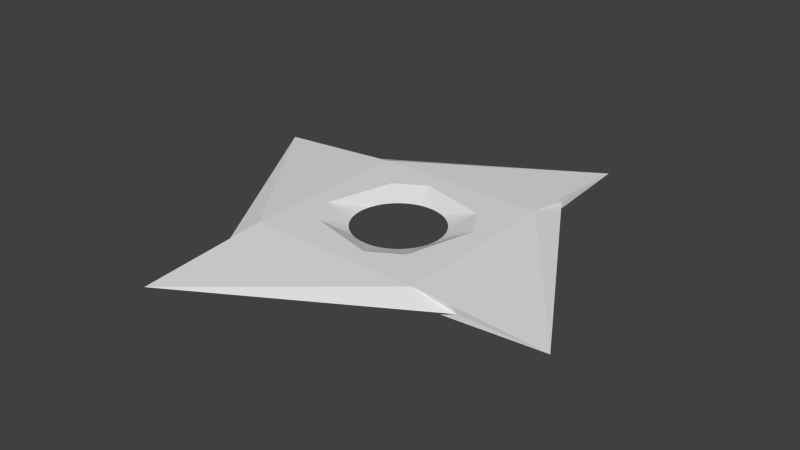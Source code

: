 # Source: NinjaStar_NoAnimation_.blend  (saved by Blender 2.75.0; exported with 4.5.12 LTS)
import bpy
from mathutils import Matrix  # noqa: F401  (used for matrix-valued properties, if any)

bpy.ops.wm.read_factory_settings(use_empty=True)
scene = bpy.context.scene
scene.name = 'Scene'

# ---- collections
col_collection_1 = bpy.data.collections.new('Collection 1'); scene.collection.children.link(col_collection_1)

# ---- world
world_world = bpy.data.worlds.new('World'); scene.world = world_world
world_world.color = (0.05088, 0.05088, 0.05088)
world_world.use_sun_shadow = False
world_world.sun_shadow_jitter_overblur = 0.0
world_world.cycles.sampling_method = 'MANUAL'
world_world.cycles.sample_map_resolution = 256

# ---- meshes
me_cube_001 = bpy.data.meshes.new('Cube.001')
me_cube_001.from_pydata([(-0.9949, -0.9924, -0.09816), (-0.9949, -1.492, 0.001086), (1.005, -0.9924, -0.09815), (1.0, -1.0, 0.09629), (-1.0, -2.465, -0.0002008), (-1.0, -1.0, 0.09989), (1.505, -0.9924, -0.002933), (1.005, 1.008, -0.09816), (1.005, 1.508, 0.001838), (-1.0, 1.0, -0.07852), (-1.0, 1.0, 0.09989), (1.005, 2.489, 0.001838), (1.0, 1.0, 0.09756), (-1.5, 1.0, 0.002465), (-2.466, 1.0, -0.0002008), (2.488, -1.0, -0.003346), (0.5728, -0.5726, 0.09669), (0.495, -0.6411, 0.09669), (0.4089, -0.6992, 0.09682), (0.3154, -0.7461, 0.09697), (0.2155, -0.7808, 0.09714), (0.1101, -0.8023, 0.09733), (0.0002766, -0.8097, 0.09755), (-0.1095, -0.8022, 0.09778), (-0.2149, -0.7807, 0.098), (-0.3147, -0.7459, 0.09823), (-0.4082, -0.699, 0.09846), (-0.4942, -0.6408, 0.09868), (-0.5719, -0.5724, 0.09889), (-0.6403, -0.4946, 0.09909), (-0.6984, -0.4085, 0.09928), (-0.7453, -0.3151, 0.09945), (-0.78, -0.2152, 0.0996), (-0.8015, -0.1099, 0.09972), (-0.8089, -0.0001613, 0.09983), (-0.8015, 0.1096, 0.0999), (-0.7799, 0.2149, 0.09994), (-0.7452, 0.3147, 0.09996), (-0.6983, 0.4082, 0.09994), (-0.6402, 0.4942, 0.09989), (-0.5718, 0.5719, 0.09989), (-0.4941, 0.6404, 0.09965), (-0.4081, 0.6985, 0.09948), (-0.3147, 0.7455, 0.09928), (-0.2148, 0.7802, 0.09906), (-0.1095, 0.8017, 0.09882), (0.0002766, 0.8092, 0.09857), (0.1101, 0.8018, 0.09831), (0.2154, 0.7803, 0.09805), (0.3153, 0.7457, 0.0978), (0.4088, 0.6988, 0.09756), (0.4949, 0.6407, 0.09733), (0.5727, 0.5723, 0.09712), (0.6412, 0.4945, 0.09692), (0.6994, 0.4084, 0.09674), (0.7463, 0.3149, 0.09659), (0.781, 0.215, 0.09646), (0.8026, 0.1097, 0.09636), (0.81, -0.0001612, 0.09629), (0.8026, -0.11, 0.09626), (0.7811, -0.2154, 0.09626), (0.7463, -0.3153, 0.09629), (0.6994, -0.4088, 0.09636), (0.6412, -0.4949, 0.09645), (-0.5725, -0.5729, -0.08229), (-0.6411, -0.4952, -0.08155), (-0.6994, -0.4091, -0.08092), (-0.7464, -0.3156, -0.08042), (-0.7812, -0.2156, -0.08004), (-0.8028, -0.1101, -0.07981), (-0.8103, -0.0001613, -0.07973), (-0.8028, 0.1098, -0.07981), (-0.7812, 0.2153, -0.08005), (-0.7464, 0.3152, -0.08043), (-0.6994, 0.4088, -0.08093), (-0.6411, 0.4949, -0.08156), (-0.5725, 0.5726, -0.08231), (-0.4946, 0.641, -0.08315), (-0.4084, 0.6991, -0.08408), (-0.3148, 0.7458, -0.08509), (-0.2149, 0.7804, -0.08617), (-0.1095, 0.8017, -0.0873), (0.0002762, 0.8089, -0.08849), (0.11, 0.8013, -0.08967), (0.2152, 0.7796, -0.09081), (0.3149, 0.7448, -0.09188), (0.4082, 0.6978, -0.09289), (0.4941, 0.6396, -0.09381), (0.5716, 0.5712, -0.09465), (0.6398, 0.4935, -0.09539), (0.6978, 0.4075, -0.09601), (0.7445, 0.3142, -0.09651), (0.7791, 0.2145, -0.09689), (0.8005, 0.1094, -0.09712), (0.8079, -0.0001612, -0.0972), (0.8005, -0.1097, -0.09712), (0.7791, -0.2148, -0.09688), (0.7445, -0.3145, -0.09651), (0.6978, -0.4078, -0.09601), (0.6398, -0.4938, -0.09538), (0.5716, -0.5715, -0.09464), (0.4941, -0.6399, -0.09381), (0.4082, -0.6981, -0.09288), (0.3149, -0.7451, -0.09187), (0.2152, -0.78, -0.09079), (0.11, -0.8017, -0.08966), (0.0002762, -0.8092, -0.08847), (-0.1095, -0.802, -0.08729), (-0.2149, -0.7807, -0.08615), (-0.3148, -0.7462, -0.08507), (-0.4084, -0.6994, -0.08406), (-0.4946, -0.6413, -0.08313), (0.3604, 0.3601, -0.002282), (0.3115, 0.4032, -0.001951), (0.4035, 0.3112, -0.002576), (0.4401, 0.257, -0.002829), (0.4696, 0.1981, -0.003036), (0.4914, 0.1352, -0.003194), (0.505, 0.06895, -0.003298), (0.5096, -0.0001692, -0.003346), (0.505, -0.06928, -0.003331), (0.4914, -0.1356, -0.003258), (0.4696, -0.1985, -0.003129), (0.4401, -0.2573, -0.00295), (0.4035, -0.3115, -0.002722), (0.3605, -0.3605, -0.002451), (0.3115, -0.4036, -0.002151), (0.2574, -0.4402, -0.001819), (0.1985, -0.4698, -0.001455), (0.1357, -0.4917, -0.001061), (0.06933, -0.5053, -0.0006416), (0.0001691, -0.51, -0.0002008), (-0.06901, -0.5054, 0.0002443), (-0.1354, -0.4919, 0.0006745), (-0.1983, -0.4701, 0.001086), (-0.2572, -0.4406, 0.001475), (-0.3115, -0.4039, 0.001838), (-0.3605, -0.3608, 0.002169), (-0.4037, -0.3119, 0.002465), (-0.4403, -0.2576, 0.002722), (-0.4699, -0.1987, 0.002935), (-0.4918, -0.1358, 0.0031), (-0.5054, -0.06938, 0.003213), (-0.51, -0.0001693, 0.00327), (-0.5054, 0.06904, 0.003268), (-0.4918, 0.1354, 0.003208), (-0.4699, 0.1984, 0.003092), (-0.4403, 0.2573, 0.002926), (-0.4036, 0.3115, 0.002713), (-0.3605, 0.3605, 0.002451), (-0.3115, 0.4036, 0.002139), (-0.2572, 0.4402, 0.001791), (-0.1983, 0.4697, 0.00141), (-0.1354, 0.4915, 0.001002), (-0.069, 0.505, 0.0005693), (0.0001691, 0.5096, 0.000116), (0.06932, 0.5049, -0.0003389), (0.1356, 0.4913, -0.0007774), (0.1985, 0.4694, -0.001195), (0.2573, 0.4399, -0.001587), (0.0, 0.0, 0.0)], [(160, 149), (125, 160)], [(1, 0, 4), (3, 5, 4), (5, 1, 4), (6, 4, 2), (2, 4, 0), (8, 7, 11), (10, 12, 11), (13, 10, 11), (13, 11, 9), (9, 11, 7), (7, 15, 2), (5, 10, 14), (0, 14, 9), (1, 14, 0), (5, 14, 1), (12, 3, 15), (8, 15, 7), (6, 2, 15), (13, 9, 14), (4, 6, 3), (6, 15, 3), (12, 15, 8), (8, 11, 12), (10, 13, 14), (64, 65, 66, 67, 68, 69, 70, 71, 72, 73, 74, 75, 76, 149, 148, 147, 146, 145, 144, 143, 142, 141, 140, 139, 138, 137), (125, 16, 63, 62, 61, 60, 59, 58, 57, 56, 55, 54, 53, 52, 112, 114, 115, 116, 117, 118, 119, 120, 121, 122, 123, 124), (88, 7, 2, 100, 99, 98, 97, 96, 95, 94, 93, 92, 91, 90, 89), (76, 9, 7, 88, 87, 86, 85, 84, 83, 82, 81, 80, 79, 78, 77), (137, 136, 135, 134, 133, 132, 131, 130, 129, 128, 127, 126, 125, 100, 101, 102, 103, 104, 105, 106, 107, 108, 109, 110, 111, 64), (137, 28, 27, 26, 25, 24, 23, 22, 21, 20, 19, 18, 17, 16, 125, 126, 127, 128, 129, 130, 131, 132, 133, 134, 135, 136), (28, 29, 30, 31, 32, 33, 34, 35, 36, 37, 38, 39, 40, 10, 5), (16, 17, 18, 19, 20, 21, 22, 23, 24, 25, 26, 27, 28, 5, 3), (52, 53, 54, 55, 56, 57, 58, 59, 60, 61, 62, 63, 16, 3, 12), (40, 41, 42, 43, 44, 45, 46, 47, 48, 49, 50, 51, 52, 12, 10), (100, 2, 0, 64, 111, 110, 109, 108, 107, 106, 105, 104, 103, 102, 101), (64, 0, 9, 76, 75, 74, 73, 72, 71, 70, 69, 68, 67, 66, 65), (149, 40, 39, 38, 37, 36, 35, 34, 33, 32, 31, 30, 29, 28, 137, 138, 139, 140, 141, 142, 143, 144, 145, 146, 147, 148), (112, 52, 51, 50, 49, 48, 47, 46, 45, 44, 43, 42, 41, 40, 149, 150, 151, 152, 153, 154, 155, 156, 157, 158, 159, 113), (112, 113, 159, 158, 157, 156, 155, 154, 153, 152, 151, 150, 149, 76, 77, 78, 79, 80, 81, 82, 83, 84, 85, 86, 87, 88), (125, 124, 123, 122, 121, 120, 119, 118, 117, 116, 115, 114, 112, 88, 89, 90, 91, 92, 93, 94, 95, 96, 97, 98, 99, 100)])
me_cube_001.use_remesh_preserve_volume = False
me_cube_001.use_remesh_preserve_attributes = False
me_cube_001.use_mirror_vertex_groups = False
me_cube_001.update()

# ---- objects
ob_cube = bpy.data.objects.new('Cube', me_cube_001)

# ---- transforms, parenting, visibility, modifiers, constraints
ob_cube.location = (-0.04511, -0.01013, 0.0003947)
ob_cube.lineart.crease_threshold = 0.0

# ---- collection membership
col_collection_1.objects.link(ob_cube)

# ---- scene / render settings (as saved in the file)
scene.frame_start = 1; scene.frame_end = 250; scene.frame_set(7)
scene.render.engine = 'BLENDER_EEVEE_NEXT'
scene.render.resolution_percentage = 50
scene.render.dither_intensity = 0.0
scene.cycles.use_denoising = False
scene.cycles.samples = 10
scene.cycles.sampling_pattern = 'TABULATED_SOBOL'
scene.cycles.light_sampling_threshold = 0.0
scene.cycles.use_adaptive_sampling = False
scene.cycles.use_light_tree = False
scene.cycles.blur_glossy = 0.0
scene.cycles.pixel_filter_type = 'GAUSSIAN'
scene.cycles.sample_clamp_indirect = 0.0
scene.view_settings.view_transform = 'Standard'
bpy.context.view_layer.update()

# ---- added for rendering (the .blend has no active camera and no usable light): camera, sun
cam_auto = bpy.data.cameras.new('AutoCamera')
cam_auto.lens = 50.0
cam_auto.sensor_width = 36.0
cam_auto.clip_end = 1000.0
ob_auto_camera = bpy.data.objects.new('AutoCamera', cam_auto)
scene.collection.objects.link(ob_auto_camera)
ob_auto_camera.location = (6.45046, -7.77926, 5.1887)
ob_auto_camera.rotation_euler = (1.09748, -7.21219e-08, 0.694738)
scene.camera = ob_auto_camera
light_auto_sun = bpy.data.lights.new('AutoSun', 'SUN')
light_auto_sun.energy = 3.0
light_auto_sun.angle = 0.0523599
ob_auto_sun = bpy.data.objects.new('AutoSun', light_auto_sun)
scene.collection.objects.link(ob_auto_sun)
ob_auto_sun.rotation_euler = (0.872665, 0.174533, 0.523599)
bpy.context.view_layer.update()
